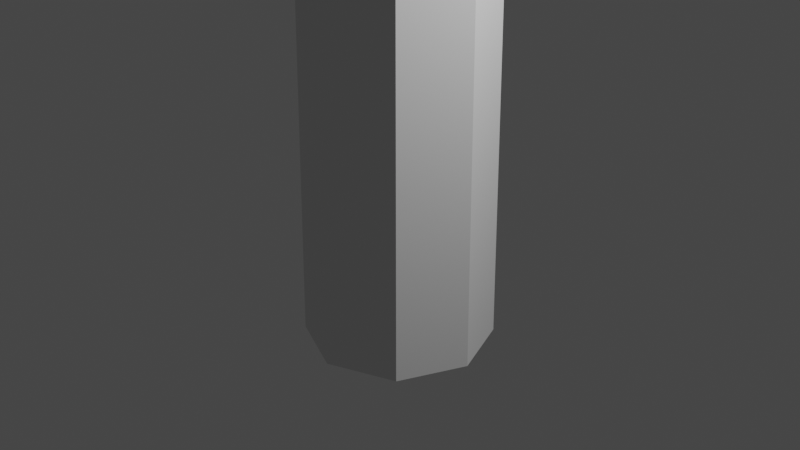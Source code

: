 # Source: Light.blend  (saved by Blender 2.83.19; exported with 4.5.12 LTS)
import bpy
from mathutils import Matrix  # noqa: F401  (used for matrix-valued properties, if any)

bpy.ops.wm.read_factory_settings(use_empty=True)
scene = bpy.context.scene
scene.name = 'Scene'

# ---- collections
col_collection = bpy.data.collections.new('Collection'); scene.collection.children.link(col_collection)

# ---- world
world_world = bpy.data.worlds.new('World'); scene.world = world_world
world_world.use_nodes = True; world_world.node_tree.nodes.clear()
_N = world_world.node_tree.nodes; _L = world_world.node_tree.links
n0 = _N.new('ShaderNodeOutputWorld'); n0.name = 'World Output'; n0.location = (300, 300)
n1 = _N.new('ShaderNodeBackground'); n1.name = 'Background'; n1.location = (10, 300)
n1.inputs[0].default_value = (0.05088, 0.05088, 0.05088, 1.0)
_L.new(n1.outputs[0], n0.inputs[0])
n0.is_active_output = True
world_world.color = (0.05088, 0.05088, 0.05088)
world_world.use_sun_shadow = False
world_world.sun_shadow_jitter_overblur = 0.0

# ---- cameras
cam_camera = bpy.data.cameras.new('Camera')
cam_camera.clip_end = 100.0
cam_camera.ortho_scale = 7.314

# ---- lights
light_light = bpy.data.lights.new('Light', 'POINT')
light_light.transmission_factor = 0.0
light_light.energy = 1000.0
light_light.shadow_soft_size = 0.1
light_light.shadow_maximum_resolution = 0.006
light_light.use_absolute_resolution = True

# ---- meshes
me_cylinder = bpy.data.meshes.new('Cylinder')
me_cylinder.from_pydata([(0.7071, -0.7071, -1.0), (-8.742e-08, -1.0, -1.0), (-0.7071, -0.7071, -1.0), (-0.1518, -9.468, 23.42), (-0.1518, -9.468, 23.77), (-0.1518, -0.2357, 23.08), (-0.1518, -0.2357, 23.77), (0.1518, -9.468, 23.42), (0.1518, -9.468, 23.77), (0.1518, -0.2357, 23.08), (0.1518, -0.2357, 23.77), (-0.1518, -1.322, 23.42), (-0.1518, -1.322, 23.77), (0.1518, -1.322, 23.42), (0.1518, -1.322, 23.77), (1.0, 0.0, -1.0), (0.7071, 0.7071, -1.0), (-8.742e-08, 1.0, -1.0), (-0.7071, 0.7071, -1.0), (-1.0, 0.0, -1.0), (-0.1518, 9.468, 23.42), (-0.1518, 9.468, 23.77), (-0.1518, 0.2357, 23.08), (-0.1518, 0.2357, 23.77), (0.1518, 9.468, 23.42), (0.1518, 9.468, 23.77), (0.1518, 0.2357, 23.08), (0.1518, 0.2357, 23.77), (-0.1518, 1.322, 23.42), (-0.1518, 1.322, 23.77), (0.1518, 1.322, 23.42), (0.1518, 1.322, 23.77), (0.3339, -0.3339, 24.99), (0.4652, -0.4652, 24.82), (-6.706e-08, -0.4721, 24.99), (-6.525e-08, -0.6579, 24.82), (-0.3339, -0.3339, 24.99), (-0.4652, -0.4652, 24.82), (0.4721, 0.0, 24.99), (0.6579, 0.0, 24.82), (0.3339, 0.3339, 24.99), (0.4652, 0.4652, 24.82), (-5.215e-08, 0.4721, 24.99), (-6.525e-08, 0.6579, 24.82), (-0.3339, 0.3339, 24.99), (-0.4652, 0.4652, 24.82), (-0.4721, 0.0, 24.99), (-0.6579, 0.0, 24.82)], [], [(19, 15, 0, 1, 2), (0, 33, 35, 1), (1, 35, 37, 2), (2, 37, 47, 19), (15, 16, 41, 39), (11, 12, 6, 5), (5, 6, 10, 9), (13, 14, 8, 7), (7, 8, 4, 3), (11, 13, 7, 3), (14, 12, 4, 8), (10, 6, 12, 14), (5, 9, 13, 11), (9, 10, 14, 13), (3, 4, 12, 11), (19, 18, 17, 16, 15), (16, 17, 43, 41), (17, 18, 45, 43), (18, 19, 47, 45), (28, 22, 23, 29), (22, 26, 27, 23), (30, 24, 25, 31), (24, 20, 21, 25), (28, 20, 24, 30), (31, 25, 21, 29), (27, 31, 29, 23), (22, 28, 30, 26), (26, 30, 31, 27), (20, 28, 29, 21), (15, 39, 33, 0), (33, 39, 38, 32), (35, 33, 32, 34), (37, 35, 34, 36), (47, 37, 36, 46), (40, 38, 39, 41), (42, 40, 41, 43), (44, 42, 43, 45), (46, 44, 45, 47), (38, 40, 42, 44, 46, 36, 34, 32)])
_uv = me_cylinder.uv_layers.new(name='UVMap')
_uv.uv.foreach_set('vector', [0.51, 0.25, 0.99, 0.25, 0.9197, 0.08029, 0.75, 0.01, 0.5803, 0.08029, 0.625, 0.5, 0.625, 0.9967, 0.5, 0.9967, 0.5, 0.5, 0.5, 0.5, 0.5, 0.9967, 0.375, 0.9967, 0.375, 0.5, 0.375, 0.5, 0.375, 0.9967, 0.25, 0.9967, 0.25, 0.5, 0.75, 0.5, 0.625, 0.5, 0.625, 0.9967, 0.75, 0.9967, 0.375, 0.2206, 0.625, 0.2206, 0.625, 0.25, 0.375, 0.25, 0.375, 0.25, 0.625, 0.25, 0.625, 0.5, 0.375, 0.5, 0.375, 0.5294, 0.625, 0.5294, 0.625, 0.75, 0.375, 0.75, 0.375, 0.75, 0.625, 0.75, 0.625, 1.0, 0.375, 1.0, 0.125, 0.5294, 0.375, 0.5294, 0.375, 0.75, 0.125, 0.75, 0.625, 0.5294, 0.875, 0.5294, 0.875, 0.75, 0.625, 0.75, 0.625, 0.5, 0.875, 0.5, 0.875, 0.5294, 0.625, 0.5294, 0.125, 0.5, 0.375, 0.5, 0.375, 0.5294, 0.125, 0.5294, 0.375, 0.5, 0.625, 0.5, 0.625, 0.5294, 0.375, 0.5294, 0.375, 0.0, 0.625, 0.0, 0.625, 0.2206, 0.375, 0.2206, 0.51, 0.25, 0.5803, 0.08029, 0.75, 0.01, 0.9197, 0.08029, 0.99, 0.25, 0.625, 0.5, 0.5, 0.5, 0.5, 0.9967, 0.625, 0.9967, 0.5, 0.5, 0.375, 0.5, 0.375, 0.9967, 0.5, 0.9967, 0.375, 0.5, 0.25, 0.5, 0.25, 0.9967, 0.375, 0.9967, 0.375, 0.2206, 0.375, 0.25, 0.625, 0.25, 0.625, 0.2206, 0.375, 0.25, 0.375, 0.5, 0.625, 0.5, 0.625, 0.25, 0.375, 0.5294, 0.375, 0.75, 0.625, 0.75, 0.625, 0.5294, 0.375, 0.75, 0.375, 1.0, 0.625, 1.0, 0.625, 0.75, 0.125, 0.5294, 0.125, 0.75, 0.375, 0.75, 0.375, 0.5294, 0.625, 0.5294, 0.625, 0.75, 0.875, 0.75, 0.875, 0.5294, 0.625, 0.5, 0.625, 0.5294, 0.875, 0.5294, 0.875, 0.5, 0.125, 0.5, 0.125, 0.5294, 0.375, 0.5294, 0.375, 0.5, 0.375, 0.5, 0.375, 0.5294, 0.625, 0.5294, 0.625, 0.5, 0.375, 0.0, 0.375, 0.2206, 0.625, 0.2206, 0.625, 0.0, 0.75, 0.5, 0.75, 0.9967, 0.625, 0.9967, 0.625, 0.5, 0.625, 0.9967, 0.75, 0.9967, 0.7325, 1.0, 0.6425, 1.0, 0.5, 0.9967, 0.625, 0.9967, 0.6075, 1.0, 0.5175, 1.0, 0.375, 0.9967, 0.5, 0.9967, 0.4825, 1.0, 0.3925, 1.0, 0.25, 0.9967, 0.375, 0.9967, 0.3575, 1.0, 0.2675, 1.0, 0.3722, 0.09723, 0.4228, 0.1752, 0.49, 0.25, 0.4197, 0.08029, 0.25, 0.05097, 0.3722, 0.09723, 0.4197, 0.08029, 0.25, 0.01, 0.1278, 0.09723, 0.25, 0.05097, 0.25, 0.01, 0.08029, 0.08029, 0.07719, 0.1752, 0.1278, 0.09723, 0.08029, 0.08029, 0.01, 0.25, 0.4228, 0.1752, 0.3722, 0.09723, 0.25, 0.05097, 0.1278, 0.09723, 0.07719, 0.1752, 0.1278, 0.09723, 0.25, 0.05097, 0.3722, 0.09723])
me_cylinder.use_remesh_fix_poles = True
me_cylinder.use_remesh_preserve_attributes = False
me_cylinder.use_mirror_vertex_groups = False
me_cylinder.update()
me_cube_001 = bpy.data.meshes.new('Cube.001')
me_cube_001.from_pydata([(-0.7885, -0.7885, -1.0), (-0.7885, 0.7885, -1.0), (0.7885, -0.7885, -1.0), (0.7885, 0.7885, -1.0), (-1.0, 1.0, 0.3493), (-0.3493, 1.0, 1.0), (-0.8094, 1.0, 0.8094), (0.3493, 1.0, 1.0), (1.0, 1.0, 0.3493), (0.8094, 1.0, 0.8094), (-0.2617, -1.0, 0.5599), (-0.3493, -0.5599, 1.0), (-0.3236, -0.8711, 0.8711), (-1.0, -1.0, -0.8006), (-1.0, -0.5599, 0.3493), (-1.0, -0.8711, 0.01248), (-0.4726, -1.0, 0.4726), (-0.8094, -0.5599, 0.8094), (-0.7108, -0.8711, 0.7108), (1.0, -0.5599, 0.3493), (1.0, -1.0, -0.8006), (1.0, -0.8711, 0.01248), (0.2617, -1.0, 0.5599), (0.3493, -0.5599, 1.0), (0.3236, -0.8711, 0.8711), (0.4726, -1.0, 0.4726), (0.8094, -0.5599, 0.8094), (0.7108, -0.8711, 0.7108), (-1.0, 1.0, -1.0), (-1.0, -1.0, -1.0), (1.0, 1.0, -1.0), (1.0, -1.0, -1.0), (-0.6967, 0.6967, -0.7347), (-0.6967, -0.6967, -0.7347), (0.6967, 0.6967, -0.7347), (0.6967, -0.6967, -0.7347), (-0.7885, 0.7885, -0.7347), (-0.7885, -0.7885, -0.7347), (0.7885, 0.7885, -0.7347), (0.7885, -0.7885, -0.7347), (-0.7885, 11.16, -1.0), (-0.7885, 9.587, -1.0), (0.7885, 11.16, -1.0), (0.7885, 9.587, -1.0), (-1.0, 9.375, 0.3493), (-0.3493, 9.375, 1.0), (-0.8094, 9.375, 0.8094), (0.3493, 9.375, 1.0), (1.0, 9.375, 0.3493), (0.8094, 9.375, 0.8094), (-0.2617, 11.38, 0.5599), (-0.3493, 10.94, 1.0), (-0.3236, 11.25, 0.8711), (-1.0, 11.38, -0.8006), (-1.0, 10.94, 0.3493), (-1.0, 11.25, 0.01248), (-0.4726, 11.38, 0.4726), (-0.8094, 10.94, 0.8094), (-0.7108, 11.25, 0.7108), (1.0, 10.94, 0.3493), (1.0, 11.38, -0.8006), (1.0, 11.25, 0.01248), (0.2617, 11.38, 0.5599), (0.3493, 10.94, 1.0), (0.3236, 11.25, 0.8711), (0.4726, 11.38, 0.4726), (0.8094, 10.94, 0.8094), (0.7108, 11.25, 0.7108), (-1.0, 9.375, -1.0), (-1.0, 11.38, -1.0), (1.0, 9.375, -1.0), (1.0, 11.38, -1.0), (-0.6967, 9.679, -0.7347), (-0.6967, 11.07, -0.7347), (0.6967, 9.679, -0.7347), (0.6967, 11.07, -0.7347), (-0.7885, 9.587, -0.7347), (-0.7885, 11.16, -0.7347), (0.7885, 9.587, -0.7347), (0.7885, 11.16, -0.7347)], [], [(17, 6, 4, 14), (7, 23, 26, 9), (9, 26, 19, 8), (3, 2, 39, 38), (28, 4, 6, 5, 7, 9, 8, 30), (7, 5, 11, 23), (29, 13, 15, 14, 4, 28), (30, 8, 19, 21, 20, 31), (11, 5, 6, 17), (16, 10, 12, 18), (18, 12, 11, 17), (13, 16, 18, 15), (15, 18, 17, 14), (22, 25, 27, 24), (24, 27, 26, 23), (25, 20, 21, 27), (27, 21, 19, 26), (23, 11, 12, 24), (24, 12, 10, 22), (31, 20, 25, 22, 10, 16, 13, 29), (1, 0, 29, 28), (3, 1, 28, 30), (2, 3, 30, 31), (0, 2, 31, 29), (0, 1, 36, 37), (2, 0, 37, 39), (1, 3, 38, 36), (32, 33, 37, 36), (34, 32, 36, 38), (35, 34, 38, 39), (33, 35, 39, 37), (57, 54, 44, 46), (47, 49, 66, 63), (49, 48, 59, 66), (43, 78, 79, 42), (68, 70, 48, 49, 47, 45, 46, 44), (47, 63, 51, 45), (69, 68, 44, 54, 55, 53), (70, 71, 60, 61, 59, 48), (51, 57, 46, 45), (56, 58, 52, 50), (58, 57, 51, 52), (53, 55, 58, 56), (55, 54, 57, 58), (62, 64, 67, 65), (64, 63, 66, 67), (65, 67, 61, 60), (67, 66, 59, 61), (63, 64, 52, 51), (64, 62, 50, 52), (71, 69, 53, 56, 50, 62, 65, 60), (41, 68, 69, 40), (43, 70, 68, 41), (42, 71, 70, 43), (40, 69, 71, 42), (40, 77, 76, 41), (42, 79, 77, 40), (41, 76, 78, 43), (72, 76, 77, 73), (74, 78, 76, 72), (75, 79, 78, 74), (73, 77, 79, 75)])
_uv = me_cube_001.uv_layers.new(name='UVMap')
_uv.uv.foreach_set('vector', [0.625, 0.05501, 0.625, 0.25, 0.5437, 0.25, 0.5437, 0.05501, 0.7063, 0.5, 0.7063, 0.695, 0.6171, 0.6994, 0.6171, 0.4921, 0.6171, 0.4921, 0.6171, 0.6994, 0.5437, 0.695, 0.5437, 0.5, 0.3486, 0.5264, 0.3486, 0.7236, 0.3486, 0.7236, 0.3486, 0.5264, 0.375, 0.25, 0.5437, 0.25, 0.6012, 0.2738, 0.625, 0.3313, 0.625, 0.4187, 0.6171, 0.4921, 0.5437, 0.5, 0.375, 0.5, 0.7063, 0.5, 0.7937, 0.5, 0.7937, 0.695, 0.7063, 0.695, 0.375, 0.0, 0.3999, 0.0, 0.5016, 0.01611, 0.5437, 0.05501, 0.5437, 0.25, 0.375, 0.25, 0.375, 0.5, 0.5437, 0.5, 0.5437, 0.695, 0.5296, 0.7446, 0.3999, 0.75, 0.375, 0.75, 0.7937, 0.695, 0.7937, 0.5, 0.875, 0.5, 0.875, 0.695, 0.5595, 0.9336, 0.5707, 0.907, 0.6238, 0.9216, 0.6037, 0.97, 0.8663, 0.75, 0.7978, 0.75, 0.7937, 0.695, 0.875, 0.695, 0.3999, 1.0, 0.5595, 0.9336, 0.595, 0.9787, 0.5437, 1.0, 0.5437, 0.0, 0.6163, 0.0, 0.625, 0.05501, 0.5437, 0.05501, 0.5728, 0.8394, 0.5634, 0.8116, 0.6179, 0.7658, 0.6246, 0.8276, 0.7017, 0.7504, 0.6266, 0.7571, 0.6171, 0.6994, 0.7063, 0.695, 0.5634, 0.8116, 0.3999, 0.75, 0.5296, 0.7446, 0.6092, 0.7571, 0.6092, 0.7571, 0.5296, 0.7446, 0.5437, 0.695, 0.6171, 0.6994, 0.7063, 0.695, 0.7937, 0.695, 0.7905, 0.75, 0.7095, 0.75, 0.625, 0.8345, 0.625, 0.9155, 0.5707, 0.907, 0.5728, 0.8394, 0.375, 0.75, 0.3999, 0.75, 0.5634, 0.8116, 0.5728, 0.8394, 0.5707, 0.907, 0.5595, 0.9336, 0.3999, 1.0, 0.375, 1.0, 0.1514, 0.5264, 0.1514, 0.7236, 0.125, 0.75, 0.125, 0.5, 0.3486, 0.5264, 0.1514, 0.5264, 0.125, 0.5, 0.375, 0.5, 0.3486, 0.7236, 0.3486, 0.5264, 0.375, 0.5, 0.375, 0.75, 0.1514, 0.7236, 0.3486, 0.7236, 0.375, 0.75, 0.125, 0.75, 0.1514, 0.7236, 0.1514, 0.5264, 0.1514, 0.5264, 0.1514, 0.7236, 0.3486, 0.7236, 0.1514, 0.7236, 0.1514, 0.7236, 0.3486, 0.7236, 0.1514, 0.5264, 0.3486, 0.5264, 0.3486, 0.5264, 0.1514, 0.5264, 0.1629, 0.5379, 0.1629, 0.7121, 0.1514, 0.7236, 0.1514, 0.5264, 0.3371, 0.5379, 0.1629, 0.5379, 0.1514, 0.5264, 0.3486, 0.5264, 0.3371, 0.7121, 0.3371, 0.5379, 0.3486, 0.5264, 0.3486, 0.7236, 0.1629, 0.7121, 0.3371, 0.7121, 0.3486, 0.7236, 0.1514, 0.7236, 0.625, 0.05501, 0.5437, 0.05501, 0.5437, 0.25, 0.625, 0.25, 0.7063, 0.5, 0.6171, 0.4921, 0.6171, 0.6994, 0.7063, 0.695, 0.6171, 0.4921, 0.5437, 0.5, 0.5437, 0.695, 0.6171, 0.6994, 0.3486, 0.5264, 0.3486, 0.5264, 0.3486, 0.7236, 0.3486, 0.7236, 0.375, 0.25, 0.375, 0.5, 0.5437, 0.5, 0.6171, 0.4921, 0.625, 0.4187, 0.625, 0.3313, 0.6012, 0.2738, 0.5437, 0.25, 0.7063, 0.5, 0.7063, 0.695, 0.7937, 0.695, 0.7937, 0.5, 0.375, 0.0, 0.375, 0.25, 0.5437, 0.25, 0.5437, 0.05501, 0.5016, 0.01611, 0.3999, 0.0, 0.375, 0.5, 0.375, 0.75, 0.3999, 0.75, 0.5296, 0.7446, 0.5437, 0.695, 0.5437, 0.5, 0.7937, 0.695, 0.875, 0.695, 0.875, 0.5, 0.7937, 0.5, 0.5595, 0.9336, 0.6037, 0.97, 0.6238, 0.9216, 0.5707, 0.907, 0.8663, 0.75, 0.875, 0.695, 0.7937, 0.695, 0.7978, 0.75, 0.3999, 1.0, 0.5437, 1.0, 0.595, 0.9787, 0.5595, 0.9336, 0.5437, 0.0, 0.5437, 0.05501, 0.625, 0.05501, 0.6163, 0.0, 0.5728, 0.8394, 0.6246, 0.8276, 0.6179, 0.7658, 0.5634, 0.8116, 0.7017, 0.7504, 0.7063, 0.695, 0.6171, 0.6994, 0.6266, 0.7571, 0.5634, 0.8116, 0.6092, 0.7571, 0.5296, 0.7446, 0.3999, 0.75, 0.6092, 0.7571, 0.6171, 0.6994, 0.5437, 0.695, 0.5296, 0.7446, 0.7063, 0.695, 0.7095, 0.75, 0.7905, 0.75, 0.7937, 0.695, 0.625, 0.8345, 0.5728, 0.8394, 0.5707, 0.907, 0.625, 0.9155, 0.375, 0.75, 0.375, 1.0, 0.3999, 1.0, 0.5595, 0.9336, 0.5707, 0.907, 0.5728, 0.8394, 0.5634, 0.8116, 0.3999, 0.75, 0.1514, 0.5264, 0.125, 0.5, 0.125, 0.75, 0.1514, 0.7236, 0.3486, 0.5264, 0.375, 0.5, 0.125, 0.5, 0.1514, 0.5264, 0.3486, 0.7236, 0.375, 0.75, 0.375, 0.5, 0.3486, 0.5264, 0.1514, 0.7236, 0.125, 0.75, 0.375, 0.75, 0.3486, 0.7236, 0.1514, 0.7236, 0.1514, 0.7236, 0.1514, 0.5264, 0.1514, 0.5264, 0.3486, 0.7236, 0.3486, 0.7236, 0.1514, 0.7236, 0.1514, 0.7236, 0.1514, 0.5264, 0.1514, 0.5264, 0.3486, 0.5264, 0.3486, 0.5264, 0.1629, 0.5379, 0.1514, 0.5264, 0.1514, 0.7236, 0.1629, 0.7121, 0.3371, 0.5379, 0.3486, 0.5264, 0.1514, 0.5264, 0.1629, 0.5379, 0.3371, 0.7121, 0.3486, 0.7236, 0.3486, 0.5264, 0.3371, 0.5379, 0.1629, 0.7121, 0.1514, 0.7236, 0.3486, 0.7236, 0.3371, 0.7121])
me_cube_001.use_remesh_fix_poles = True
me_cube_001.use_remesh_preserve_attributes = False
me_cube_001.use_mirror_vertex_groups = False
me_cube_001.update()
me_cube_002 = bpy.data.meshes.new('Cube.002')
me_cube_002.from_pydata([(-0.6967, 0.6967, -0.7347), (-0.6967, -0.6967, -0.7347), (0.6967, 0.6967, -0.7347), (0.6967, -0.6967, -0.7347), (-0.6967, 0.6967, -1.286), (-0.6967, -0.6967, -1.286), (0.6967, 0.6967, -1.286), (0.6967, -0.6967, -1.286), (-0.6967, 9.679, -0.7347), (-0.6967, 11.07, -0.7347), (0.6967, 9.679, -0.7347), (0.6967, 11.07, -0.7347), (-0.6967, 9.679, -1.286), (-0.6967, 11.07, -1.286), (0.6967, 9.679, -1.286), (0.6967, 11.07, -1.286)], [], [(3, 1, 5, 7), (4, 6, 7, 5), (0, 2, 6, 4), (2, 3, 7, 6), (1, 0, 4, 5), (0, 1, 3, 2), (11, 15, 13, 9), (12, 13, 15, 14), (8, 12, 14, 10), (10, 14, 15, 11), (9, 13, 12, 8), (8, 10, 11, 9)])
_uv = me_cube_002.uv_layers.new(name='UVMap')
_uv.uv.foreach_set('vector', [0.3371, 0.7121, 0.1629, 0.7121, 0.1629, 0.7121, 0.3371, 0.7121, 0.1629, 0.5379, 0.3371, 0.5379, 0.3371, 0.7121, 0.1629, 0.7121, 0.1629, 0.5379, 0.3371, 0.5379, 0.3371, 0.5379, 0.1629, 0.5379, 0.3371, 0.5379, 0.3371, 0.7121, 0.3371, 0.7121, 0.3371, 0.5379, 0.1629, 0.7121, 0.1629, 0.5379, 0.1629, 0.5379, 0.1629, 0.7121, 0.1629, 0.5379, 0.1629, 0.7121, 0.3371, 0.7121, 0.3371, 0.5379, 0.3371, 0.7121, 0.3371, 0.7121, 0.1629, 0.7121, 0.1629, 0.7121, 0.1629, 0.5379, 0.1629, 0.7121, 0.3371, 0.7121, 0.3371, 0.5379, 0.1629, 0.5379, 0.1629, 0.5379, 0.3371, 0.5379, 0.3371, 0.5379, 0.3371, 0.5379, 0.3371, 0.5379, 0.3371, 0.7121, 0.3371, 0.7121, 0.1629, 0.7121, 0.1629, 0.7121, 0.1629, 0.5379, 0.1629, 0.5379, 0.1629, 0.5379, 0.3371, 0.5379, 0.3371, 0.7121, 0.1629, 0.7121])
me_cube_002.use_remesh_fix_poles = True
me_cube_002.use_remesh_preserve_attributes = False
me_cube_002.use_mirror_vertex_groups = False
me_cube_002.update()
me_cylinder_002 = bpy.data.meshes.new('Cylinder.002')
me_cylinder_002.from_pydata([(-0.8884, 0.7034, 2.791), (-0.4665, 0.5903, 2.791), (-0.1577, 0.2815, 2.791), (-0.04468, -0.1403, 2.791), (-0.1577, -0.5622, 2.791), (-0.4665, -0.871, 2.791), (-0.8884, -0.984, 2.791), (-1.31, -0.871, 2.791), (-1.619, -0.5622, 2.791), (-1.732, -0.1403, 2.791), (-1.619, 0.2815, 2.791), (-1.31, 0.5903, 2.791), (-0.8327, -0.5247, 0.7744), (-1.276, -0.3669, 0.5511), (1.196, -0.2043, -0.6422), (0.7523, -0.04651, -0.8655), (-0.7524, 0.04652, 0.8655), (-1.196, 0.2044, 0.6422), (1.276, 0.3669, -0.5511), (0.8327, 0.5247, -0.7744), (-0.8884, 0.8597, 2.131), (-0.3884, 0.7257, 2.131), (-0.02234, 0.3597, 2.131), (0.1116, -0.1403, 2.131), (-0.02234, -0.6403, 2.131), (-0.3884, -1.006, 2.131), (-0.8884, -1.14, 2.131), (-1.388, -1.006, 2.131), (-1.754, -0.6403, 2.131), (-1.888, -0.1403, 2.131), (-1.754, 0.3597, 2.131), (-1.388, 0.7257, 2.131), (-0.1316, 1.17, 2.791), (-0.8884, 1.373, 2.791), (0.4225, 0.6165, 2.791), (0.6253, -0.1403, 2.791), (0.4225, -0.8971, 2.791), (-0.1316, -1.451, 2.791), (-0.8884, -1.654, 2.791), (-1.645, -1.451, 2.791), (-2.199, -0.8971, 2.791), (-2.402, -0.1403, 2.791), (-2.199, 0.6165, 2.791), (-1.645, 1.17, 2.791), (-0.4665, 0.5903, 0.8313), (-0.8884, 0.7034, 0.8313), (-0.1577, 0.2815, 0.8313), (-0.04468, -0.1403, 0.8313), (-0.1577, -0.5622, 0.8313), (-0.4665, -0.871, 0.8313), (-0.8884, -0.984, 0.8313), (-1.31, -0.871, 0.8313), (-1.619, -0.5622, 0.8313), (-1.732, -0.1403, 0.8313), (-1.619, 0.2815, 0.8313), (-1.31, 0.5903, 0.8313), (-0.8884, 0.6755, -0.3795), (-0.8884, 0.8597, -0.2017), (-0.4804, 0.5662, -0.3795), (-0.3884, 0.7257, -0.2017), (-0.1818, 0.2676, -0.3795), (-0.02234, 0.3597, -0.2017), (-0.0725, -0.1403, -0.3795), (0.1116, -0.1403, -0.2017), (-0.1818, -0.5483, -0.3795), (-0.02234, -0.6403, -0.2017), (-0.4804, -0.8469, -0.3795), (-0.3884, -1.006, -0.2017), (-0.8884, -0.9562, -0.3795), (-0.8884, -1.14, -0.2017), (-1.296, -0.8469, -0.3795), (-1.388, -1.006, -0.2017), (-1.595, -0.5483, -0.3795), (-1.754, -0.6403, -0.2017), (-1.704, -0.1403, -0.3795), (-1.888, -0.1403, -0.2017), (-1.595, 0.2676, -0.3795), (-1.754, 0.3597, -0.2017), (-1.296, 0.5662, -0.3795), (-1.388, 0.7257, -0.2017)], [], [(20, 33, 32, 21), (21, 32, 34, 22), (22, 34, 35, 23), (23, 35, 36, 24), (24, 36, 37, 25), (25, 37, 38, 26), (26, 38, 39, 27), (27, 39, 40, 28), (28, 40, 41, 29), (29, 41, 42, 30), (4, 3, 47, 48), (30, 42, 43, 31), (31, 43, 33, 20), (79, 31, 20, 57), (12, 13, 15, 14), (14, 15, 19, 18), (18, 19, 17, 16), (16, 17, 13, 12), (14, 18, 16, 12), (19, 15, 13, 17), (59, 21, 22, 61), (77, 30, 31, 79), (75, 29, 30, 77), (73, 28, 29, 75), (71, 27, 28, 73), (69, 26, 27, 71), (67, 25, 26, 69), (65, 24, 25, 67), (63, 23, 24, 65), (61, 22, 23, 63), (56, 58, 60, 62, 64, 66, 68, 70, 72, 74, 76, 78), (0, 1, 32, 33), (1, 2, 34, 32), (2, 3, 35, 34), (3, 4, 36, 35), (4, 5, 37, 36), (5, 6, 38, 37), (6, 7, 39, 38), (7, 8, 40, 39), (8, 9, 41, 40), (9, 10, 42, 41), (10, 11, 43, 42), (11, 0, 33, 43), (44, 45, 55, 54, 53, 52, 51, 50, 49, 48, 47, 46), (11, 10, 54, 55), (1, 0, 45, 44), (8, 7, 51, 52), (5, 4, 48, 49), (0, 11, 55, 45), (2, 1, 44, 46), (9, 8, 52, 53), (6, 5, 49, 50), (3, 2, 46, 47), (10, 9, 53, 54), (7, 6, 50, 51), (57, 59, 58, 56), (59, 61, 60, 58), (61, 63, 62, 60), (63, 65, 64, 62), (65, 67, 66, 64), (67, 69, 68, 66), (69, 71, 70, 68), (71, 73, 72, 70), (73, 75, 74, 72), (75, 77, 76, 74), (77, 79, 78, 76), (79, 57, 56, 78), (57, 20, 21, 59)])
_uv = me_cylinder_002.uv_layers.new(name='UVMap')
_uv.uv.foreach_set('vector', [1.0, 0.8958, 1.0, 1.0, 0.9167, 1.0, 0.9167, 0.8958, 0.9167, 0.8958, 0.9167, 1.0, 0.8333, 1.0, 0.8333, 0.8958, 0.8333, 0.8958, 0.8333, 1.0, 0.75, 1.0, 0.75, 0.8958, 0.75, 0.8958, 0.75, 1.0, 0.6667, 1.0, 0.6667, 0.8958, 0.6667, 0.8958, 0.6667, 1.0, 0.5833, 1.0, 0.5833, 0.8958, 0.5833, 0.8958, 0.5833, 1.0, 0.5, 1.0, 0.5, 0.8958, 0.5, 0.8958, 0.5, 1.0, 0.4167, 1.0, 0.4167, 0.8958, 0.4167, 0.8958, 0.4167, 1.0, 0.3333, 1.0, 0.3333, 0.8958, 0.3333, 0.8958, 0.3333, 1.0, 0.25, 1.0, 0.25, 0.8958, 0.25, 0.8958, 0.25, 1.0, 0.1667, 1.0, 0.1667, 0.8958, 0.3659, 0.1831, 0.3838, 0.25, 0.3838, 0.25, 0.3659, 0.1831, 0.1667, 0.8958, 0.1667, 1.0, 0.08333, 1.0, 0.08333, 0.8958, 0.08333, 0.8958, 0.08333, 1.0, 7.451e-08, 1.0, 7.451e-08, 0.8958, 0.08333, 0.528, 0.08333, 0.8958, 7.451e-08, 0.8958, 7.451e-08, 0.528, 0.375, 0.0, 0.625, 0.0, 0.625, 0.25, 0.375, 0.25, 0.375, 0.25, 0.625, 0.25, 0.625, 0.5, 0.375, 0.5, 0.375, 0.5, 0.625, 0.5, 0.625, 0.75, 0.375, 0.75, 0.375, 0.75, 0.625, 0.75, 0.625, 1.0, 0.375, 1.0, 0.125, 0.5, 0.375, 0.5, 0.375, 0.75, 0.125, 0.75, 0.625, 0.5, 0.875, 0.5, 0.875, 0.75, 0.625, 0.75, 0.9167, 0.528, 0.9167, 0.8958, 0.8333, 0.8958, 0.8333, 0.528, 0.1667, 0.528, 0.1667, 0.8958, 0.08333, 0.8958, 0.08333, 0.528, 0.25, 0.528, 0.25, 0.8958, 0.1667, 0.8958, 0.1667, 0.528, 0.3333, 0.528, 0.3333, 0.8958, 0.25, 0.8958, 0.25, 0.528, 0.4167, 0.528, 0.4167, 0.8958, 0.3333, 0.8958, 0.3333, 0.528, 0.5, 0.528, 0.5, 0.8958, 0.4167, 0.8958, 0.4167, 0.528, 0.5833, 0.528, 0.5833, 0.8958, 0.5, 0.8958, 0.5, 0.528, 0.6667, 0.528, 0.6667, 0.8958, 0.5833, 0.8958, 0.5833, 0.528, 0.75, 0.528, 0.75, 0.8958, 0.6667, 0.8958, 0.6667, 0.528, 0.8333, 0.528, 0.8333, 0.8958, 0.75, 0.8958, 0.75, 0.528, 0.75, 0.4458, 0.8479, 0.4196, 0.9196, 0.3479, 0.9458, 0.25, 0.9196, 0.1521, 0.8479, 0.08043, 0.75, 0.05419, 0.6521, 0.08043, 0.5804, 0.1521, 0.5542, 0.25, 0.5804, 0.3479, 0.6521, 0.4196, 0.25, 0.3838, 0.3169, 0.3659, 0.37, 0.4578, 0.25, 0.49, 0.3169, 0.3659, 0.3659, 0.3169, 0.4578, 0.37, 0.37, 0.4578, 0.3659, 0.3169, 0.3838, 0.25, 0.49, 0.25, 0.4578, 0.37, 0.3838, 0.25, 0.3659, 0.1831, 0.4578, 0.13, 0.49, 0.25, 0.3659, 0.1831, 0.3169, 0.1341, 0.37, 0.04215, 0.4578, 0.13, 0.3169, 0.1341, 0.25, 0.1162, 0.25, 0.01, 0.37, 0.04215, 0.25, 0.1162, 0.1831, 0.1341, 0.13, 0.04215, 0.25, 0.01, 0.1831, 0.1341, 0.1341, 0.1831, 0.04215, 0.13, 0.13, 0.04215, 0.1341, 0.1831, 0.1162, 0.25, 0.01, 0.25, 0.04215, 0.13, 0.1162, 0.25, 0.1341, 0.3169, 0.04215, 0.37, 0.01, 0.25, 0.1341, 0.3169, 0.1831, 0.3659, 0.13, 0.4578, 0.04215, 0.37, 0.1831, 0.3659, 0.25, 0.3838, 0.25, 0.49, 0.13, 0.4578, 0.3169, 0.3659, 0.25, 0.3838, 0.1831, 0.3659, 0.1341, 0.3169, 0.1162, 0.25, 0.1341, 0.1831, 0.1831, 0.1341, 0.25, 0.1162, 0.3169, 0.1341, 0.3659, 0.1831, 0.3838, 0.25, 0.3659, 0.3169, 0.1831, 0.3659, 0.1341, 0.3169, 0.1341, 0.3169, 0.1831, 0.3659, 0.3169, 0.3659, 0.25, 0.3838, 0.25, 0.3838, 0.3169, 0.3659, 0.1341, 0.1831, 0.1831, 0.1341, 0.1831, 0.1341, 0.1341, 0.1831, 0.3169, 0.1341, 0.3659, 0.1831, 0.3659, 0.1831, 0.3169, 0.1341, 0.25, 0.3838, 0.1831, 0.3659, 0.1831, 0.3659, 0.25, 0.3838, 0.3659, 0.3169, 0.3169, 0.3659, 0.3169, 0.3659, 0.3659, 0.3169, 0.1162, 0.25, 0.1341, 0.1831, 0.1341, 0.1831, 0.1162, 0.25, 0.25, 0.1162, 0.3169, 0.1341, 0.3169, 0.1341, 0.25, 0.1162, 0.3838, 0.25, 0.3659, 0.3169, 0.3659, 0.3169, 0.3838, 0.25, 0.1341, 0.3169, 0.1162, 0.25, 0.1162, 0.25, 0.1341, 0.3169, 0.1831, 0.1341, 0.25, 0.1162, 0.25, 0.1162, 0.1831, 0.1341, 1.0, 0.528, 0.9167, 0.528, 0.9243, 0.5, 0.9923, 0.5, 0.9167, 0.528, 0.8333, 0.528, 0.841, 0.5, 0.909, 0.5, 0.8333, 0.528, 0.75, 0.528, 0.7577, 0.5, 0.8257, 0.5, 0.75, 0.528, 0.6667, 0.528, 0.6743, 0.5, 0.7423, 0.5, 0.6667, 0.528, 0.5833, 0.528, 0.591, 0.5, 0.659, 0.5, 0.5833, 0.528, 0.5, 0.528, 0.5077, 0.5, 0.5757, 0.5, 0.5, 0.528, 0.4167, 0.528, 0.4243, 0.5, 0.4923, 0.5, 0.4167, 0.528, 0.3333, 0.528, 0.341, 0.5, 0.409, 0.5, 0.3333, 0.528, 0.25, 0.528, 0.2577, 0.5, 0.3257, 0.5, 0.25, 0.528, 0.1667, 0.528, 0.1743, 0.5, 0.2423, 0.5, 0.1667, 0.528, 0.08333, 0.528, 0.09101, 0.5, 0.159, 0.5, 0.08333, 0.528, 7.451e-08, 0.528, 0.007673, 0.5, 0.07566, 0.5, 1.0, 0.528, 1.0, 0.8958, 0.9167, 0.8958, 0.9167, 0.528])
me_cylinder_002.use_remesh_fix_poles = True
me_cylinder_002.use_remesh_preserve_attributes = False
me_cylinder_002.use_mirror_vertex_groups = False
me_cylinder_002.update()
me_cylinder_003 = bpy.data.meshes.new('Cylinder.003')
me_cylinder_003.from_pydata([(-0.8884, 0.7034, 2.791), (-0.4665, 0.5903, 2.791), (-0.1577, 0.2815, 2.791), (-0.04468, -0.1403, 2.791), (-0.1577, -0.5622, 2.791), (-0.4665, -0.871, 2.791), (-0.8884, -0.984, 2.791), (-1.31, -0.871, 2.791), (-1.619, -0.5622, 2.791), (-1.732, -0.1403, 2.791), (-1.619, 0.2815, 2.791), (-1.31, 0.5903, 2.791), (-0.8327, -0.5247, 0.7744), (-1.276, -0.3669, 0.5511), (1.196, -0.2043, -0.6422), (0.7523, -0.04651, -0.8655), (-0.7524, 0.04652, 0.8655), (-1.196, 0.2044, 0.6422), (1.276, 0.3669, -0.5511), (0.8327, 0.5247, -0.7744), (-0.8884, 0.8597, 2.131), (-0.3884, 0.7257, 2.131), (-0.02234, 0.3597, 2.131), (0.1116, -0.1403, 2.131), (-0.02234, -0.6403, 2.131), (-0.3884, -1.006, 2.131), (-0.8884, -1.14, 2.131), (-1.388, -1.006, 2.131), (-1.754, -0.6403, 2.131), (-1.888, -0.1403, 2.131), (-1.754, 0.3597, 2.131), (-1.388, 0.7257, 2.131), (-0.1316, 1.17, 2.791), (-0.8884, 1.373, 2.791), (0.4225, 0.6165, 2.791), (0.6253, -0.1403, 2.791), (0.4225, -0.8971, 2.791), (-0.1316, -1.451, 2.791), (-0.8884, -1.654, 2.791), (-1.645, -1.451, 2.791), (-2.199, -0.8971, 2.791), (-2.402, -0.1403, 2.791), (-2.199, 0.6165, 2.791), (-1.645, 1.17, 2.791), (-0.4665, 0.5903, 0.8313), (-0.8884, 0.7034, 0.8313), (-0.1577, 0.2815, 0.8313), (-0.04468, -0.1403, 0.8313), (-0.1577, -0.5622, 0.8313), (-0.4665, -0.871, 0.8313), (-0.8884, -0.984, 0.8313), (-1.31, -0.871, 0.8313), (-1.619, -0.5622, 0.8313), (-1.732, -0.1403, 0.8313), (-1.619, 0.2815, 0.8313), (-1.31, 0.5903, 0.8313), (-0.8884, 0.6755, -0.3795), (-0.8884, 0.8597, -0.2017), (-0.4804, 0.5662, -0.3795), (-0.3884, 0.7257, -0.2017), (-0.1818, 0.2676, -0.3795), (-0.02234, 0.3597, -0.2017), (-0.0725, -0.1403, -0.3795), (0.1116, -0.1403, -0.2017), (-0.1818, -0.5483, -0.3795), (-0.02234, -0.6403, -0.2017), (-0.4804, -0.8469, -0.3795), (-0.3884, -1.006, -0.2017), (-0.8884, -0.9562, -0.3795), (-0.8884, -1.14, -0.2017), (-1.296, -0.8469, -0.3795), (-1.388, -1.006, -0.2017), (-1.595, -0.5483, -0.3795), (-1.754, -0.6403, -0.2017), (-1.704, -0.1403, -0.3795), (-1.888, -0.1403, -0.2017), (-1.595, 0.2676, -0.3795), (-1.754, 0.3597, -0.2017), (-1.296, 0.5662, -0.3795), (-1.388, 0.7257, -0.2017)], [], [(20, 33, 32, 21), (21, 32, 34, 22), (22, 34, 35, 23), (23, 35, 36, 24), (24, 36, 37, 25), (25, 37, 38, 26), (26, 38, 39, 27), (27, 39, 40, 28), (28, 40, 41, 29), (29, 41, 42, 30), (4, 3, 47, 48), (30, 42, 43, 31), (31, 43, 33, 20), (79, 31, 20, 57), (12, 13, 15, 14), (14, 15, 19, 18), (18, 19, 17, 16), (16, 17, 13, 12), (14, 18, 16, 12), (19, 15, 13, 17), (59, 21, 22, 61), (77, 30, 31, 79), (75, 29, 30, 77), (73, 28, 29, 75), (71, 27, 28, 73), (69, 26, 27, 71), (67, 25, 26, 69), (65, 24, 25, 67), (63, 23, 24, 65), (61, 22, 23, 63), (56, 58, 60, 62, 64, 66, 68, 70, 72, 74, 76, 78), (0, 1, 32, 33), (1, 2, 34, 32), (2, 3, 35, 34), (3, 4, 36, 35), (4, 5, 37, 36), (5, 6, 38, 37), (6, 7, 39, 38), (7, 8, 40, 39), (8, 9, 41, 40), (9, 10, 42, 41), (10, 11, 43, 42), (11, 0, 33, 43), (44, 45, 55, 54, 53, 52, 51, 50, 49, 48, 47, 46), (11, 10, 54, 55), (1, 0, 45, 44), (8, 7, 51, 52), (5, 4, 48, 49), (0, 11, 55, 45), (2, 1, 44, 46), (9, 8, 52, 53), (6, 5, 49, 50), (3, 2, 46, 47), (10, 9, 53, 54), (7, 6, 50, 51), (57, 59, 58, 56), (59, 61, 60, 58), (61, 63, 62, 60), (63, 65, 64, 62), (65, 67, 66, 64), (67, 69, 68, 66), (69, 71, 70, 68), (71, 73, 72, 70), (73, 75, 74, 72), (75, 77, 76, 74), (77, 79, 78, 76), (79, 57, 56, 78), (57, 20, 21, 59)])
_uv = me_cylinder_003.uv_layers.new(name='UVMap')
_uv.uv.foreach_set('vector', [1.0, 0.8958, 1.0, 1.0, 0.9167, 1.0, 0.9167, 0.8958, 0.9167, 0.8958, 0.9167, 1.0, 0.8333, 1.0, 0.8333, 0.8958, 0.8333, 0.8958, 0.8333, 1.0, 0.75, 1.0, 0.75, 0.8958, 0.75, 0.8958, 0.75, 1.0, 0.6667, 1.0, 0.6667, 0.8958, 0.6667, 0.8958, 0.6667, 1.0, 0.5833, 1.0, 0.5833, 0.8958, 0.5833, 0.8958, 0.5833, 1.0, 0.5, 1.0, 0.5, 0.8958, 0.5, 0.8958, 0.5, 1.0, 0.4167, 1.0, 0.4167, 0.8958, 0.4167, 0.8958, 0.4167, 1.0, 0.3333, 1.0, 0.3333, 0.8958, 0.3333, 0.8958, 0.3333, 1.0, 0.25, 1.0, 0.25, 0.8958, 0.25, 0.8958, 0.25, 1.0, 0.1667, 1.0, 0.1667, 0.8958, 0.3659, 0.1831, 0.3838, 0.25, 0.3838, 0.25, 0.3659, 0.1831, 0.1667, 0.8958, 0.1667, 1.0, 0.08333, 1.0, 0.08333, 0.8958, 0.08333, 0.8958, 0.08333, 1.0, 7.451e-08, 1.0, 7.451e-08, 0.8958, 0.08333, 0.528, 0.08333, 0.8958, 7.451e-08, 0.8958, 7.451e-08, 0.528, 0.375, 0.0, 0.625, 0.0, 0.625, 0.25, 0.375, 0.25, 0.375, 0.25, 0.625, 0.25, 0.625, 0.5, 0.375, 0.5, 0.375, 0.5, 0.625, 0.5, 0.625, 0.75, 0.375, 0.75, 0.375, 0.75, 0.625, 0.75, 0.625, 1.0, 0.375, 1.0, 0.125, 0.5, 0.375, 0.5, 0.375, 0.75, 0.125, 0.75, 0.625, 0.5, 0.875, 0.5, 0.875, 0.75, 0.625, 0.75, 0.9167, 0.528, 0.9167, 0.8958, 0.8333, 0.8958, 0.8333, 0.528, 0.1667, 0.528, 0.1667, 0.8958, 0.08333, 0.8958, 0.08333, 0.528, 0.25, 0.528, 0.25, 0.8958, 0.1667, 0.8958, 0.1667, 0.528, 0.3333, 0.528, 0.3333, 0.8958, 0.25, 0.8958, 0.25, 0.528, 0.4167, 0.528, 0.4167, 0.8958, 0.3333, 0.8958, 0.3333, 0.528, 0.5, 0.528, 0.5, 0.8958, 0.4167, 0.8958, 0.4167, 0.528, 0.5833, 0.528, 0.5833, 0.8958, 0.5, 0.8958, 0.5, 0.528, 0.6667, 0.528, 0.6667, 0.8958, 0.5833, 0.8958, 0.5833, 0.528, 0.75, 0.528, 0.75, 0.8958, 0.6667, 0.8958, 0.6667, 0.528, 0.8333, 0.528, 0.8333, 0.8958, 0.75, 0.8958, 0.75, 0.528, 0.75, 0.4458, 0.8479, 0.4196, 0.9196, 0.3479, 0.9458, 0.25, 0.9196, 0.1521, 0.8479, 0.08043, 0.75, 0.05419, 0.6521, 0.08043, 0.5804, 0.1521, 0.5542, 0.25, 0.5804, 0.3479, 0.6521, 0.4196, 0.25, 0.3838, 0.3169, 0.3659, 0.37, 0.4578, 0.25, 0.49, 0.3169, 0.3659, 0.3659, 0.3169, 0.4578, 0.37, 0.37, 0.4578, 0.3659, 0.3169, 0.3838, 0.25, 0.49, 0.25, 0.4578, 0.37, 0.3838, 0.25, 0.3659, 0.1831, 0.4578, 0.13, 0.49, 0.25, 0.3659, 0.1831, 0.3169, 0.1341, 0.37, 0.04215, 0.4578, 0.13, 0.3169, 0.1341, 0.25, 0.1162, 0.25, 0.01, 0.37, 0.04215, 0.25, 0.1162, 0.1831, 0.1341, 0.13, 0.04215, 0.25, 0.01, 0.1831, 0.1341, 0.1341, 0.1831, 0.04215, 0.13, 0.13, 0.04215, 0.1341, 0.1831, 0.1162, 0.25, 0.01, 0.25, 0.04215, 0.13, 0.1162, 0.25, 0.1341, 0.3169, 0.04215, 0.37, 0.01, 0.25, 0.1341, 0.3169, 0.1831, 0.3659, 0.13, 0.4578, 0.04215, 0.37, 0.1831, 0.3659, 0.25, 0.3838, 0.25, 0.49, 0.13, 0.4578, 0.3169, 0.3659, 0.25, 0.3838, 0.1831, 0.3659, 0.1341, 0.3169, 0.1162, 0.25, 0.1341, 0.1831, 0.1831, 0.1341, 0.25, 0.1162, 0.3169, 0.1341, 0.3659, 0.1831, 0.3838, 0.25, 0.3659, 0.3169, 0.1831, 0.3659, 0.1341, 0.3169, 0.1341, 0.3169, 0.1831, 0.3659, 0.3169, 0.3659, 0.25, 0.3838, 0.25, 0.3838, 0.3169, 0.3659, 0.1341, 0.1831, 0.1831, 0.1341, 0.1831, 0.1341, 0.1341, 0.1831, 0.3169, 0.1341, 0.3659, 0.1831, 0.3659, 0.1831, 0.3169, 0.1341, 0.25, 0.3838, 0.1831, 0.3659, 0.1831, 0.3659, 0.25, 0.3838, 0.3659, 0.3169, 0.3169, 0.3659, 0.3169, 0.3659, 0.3659, 0.3169, 0.1162, 0.25, 0.1341, 0.1831, 0.1341, 0.1831, 0.1162, 0.25, 0.25, 0.1162, 0.3169, 0.1341, 0.3169, 0.1341, 0.25, 0.1162, 0.3838, 0.25, 0.3659, 0.3169, 0.3659, 0.3169, 0.3838, 0.25, 0.1341, 0.3169, 0.1162, 0.25, 0.1162, 0.25, 0.1341, 0.3169, 0.1831, 0.1341, 0.25, 0.1162, 0.25, 0.1162, 0.1831, 0.1341, 1.0, 0.528, 0.9167, 0.528, 0.9243, 0.5, 0.9923, 0.5, 0.9167, 0.528, 0.8333, 0.528, 0.841, 0.5, 0.909, 0.5, 0.8333, 0.528, 0.75, 0.528, 0.7577, 0.5, 0.8257, 0.5, 0.75, 0.528, 0.6667, 0.528, 0.6743, 0.5, 0.7423, 0.5, 0.6667, 0.528, 0.5833, 0.528, 0.591, 0.5, 0.659, 0.5, 0.5833, 0.528, 0.5, 0.528, 0.5077, 0.5, 0.5757, 0.5, 0.5, 0.528, 0.4167, 0.528, 0.4243, 0.5, 0.4923, 0.5, 0.4167, 0.528, 0.3333, 0.528, 0.341, 0.5, 0.409, 0.5, 0.3333, 0.528, 0.25, 0.528, 0.2577, 0.5, 0.3257, 0.5, 0.25, 0.528, 0.1667, 0.528, 0.1743, 0.5, 0.2423, 0.5, 0.1667, 0.528, 0.08333, 0.528, 0.09101, 0.5, 0.159, 0.5, 0.08333, 0.528, 7.451e-08, 0.528, 0.007673, 0.5, 0.07566, 0.5, 1.0, 0.528, 1.0, 0.8958, 0.9167, 0.8958, 0.9167, 0.528])
me_cylinder_003.use_remesh_fix_poles = True
me_cylinder_003.use_remesh_preserve_attributes = False
me_cylinder_003.use_mirror_vertex_groups = False
me_cylinder_003.update()
me_cube_004 = bpy.data.meshes.new('Cube.004')
me_cube_004.from_pydata([(-0.5145, -1.0, -1.0), (-1.0, -0.5145, -1.0), (-1.0, -0.5145, 1.0), (-0.5145, -1.0, 1.0), (-1.0, 0.5145, -1.0), (-0.5145, 1.0, -1.0), (-0.5145, 1.0, 1.0), (-1.0, 0.5145, 1.0), (0.5145, 1.0, -1.0), (1.0, 0.5145, -1.0), (1.0, 0.5145, 1.0), (0.5145, 1.0, 1.0), (1.0, -0.1865, -1.0), (0.1865, -1.0, -1.0), (0.1865, -1.0, 1.0), (1.0, -0.1865, 1.0)], [], [(10, 11, 6, 7, 2, 3, 14, 15), (4, 5, 8, 9, 12, 13, 0, 1), (1, 2, 7, 4), (5, 6, 11, 8), (0, 3, 2, 1), (6, 5, 4, 7), (10, 9, 8, 11), (13, 14, 3, 0), (14, 13, 12, 15), (9, 10, 15, 12)])
_uv = me_cube_004.uv_layers.new(name='UVMap')
_uv.uv.foreach_set('vector', [0.625, 0.5607, 0.6857, 0.5, 0.8143, 0.5, 0.875, 0.5607, 0.875, 0.6893, 0.8143, 0.75, 0.7267, 0.75, 0.625, 0.6483, 0.125, 0.5607, 0.1857, 0.5, 0.3143, 0.5, 0.375, 0.5607, 0.375, 0.6483, 0.2733, 0.75, 0.1857, 0.75, 0.125, 0.6893, 0.375, 0.06068, 0.625, 0.06068, 0.625, 0.1893, 0.375, 0.1893, 0.375, 0.3107, 0.625, 0.3107, 0.625, 0.4393, 0.375, 0.4393, 0.375, 0.9393, 0.625, 0.9393, 0.625, 1.0, 0.375, 1.0, 0.625, 0.3107, 0.375, 0.3107, 0.375, 0.1893, 0.625, 0.1893, 0.625, 0.5607, 0.375, 0.5607, 0.375, 0.4393, 0.625, 0.4393, 0.375, 0.8517, 0.625, 0.8517, 0.625, 0.9393, 0.375, 0.9393, 0.625, 0.8517, 0.375, 0.8517, 0.375, 0.6483, 0.625, 0.6483, 0.375, 0.5607, 0.625, 0.5607, 0.625, 0.6483, 0.375, 0.6483])
me_cube_004.use_remesh_fix_poles = True
me_cube_004.use_remesh_preserve_attributes = False
me_cube_004.use_mirror_vertex_groups = False
me_cube_004.update()
me_cube_005 = bpy.data.meshes.new('Cube.005')
me_cube_005.from_pydata([(-1.0, -0.7939, -1.0), (-1.0, -1.0, -0.7939), (-1.0, -0.9396, -0.9396), (-1.0, -1.0, 0.7939), (-1.0, -0.7939, 1.0), (-1.0, -0.9396, 0.9396), (-1.0, 1.0, -0.7939), (-1.0, 0.7939, -1.0), (-1.0, 0.9396, -0.9396), (-1.0, 0.7939, 1.0), (-1.0, 1.0, 0.7939), (-1.0, 0.9396, 0.9396), (1.0, -0.9112, -0.7763), (1.0, -0.7763, -0.9112), (1.0, -0.8717, -0.8717), (1.0, -0.7763, 0.9112), (1.0, -0.9112, 0.7763), (1.0, -0.8717, 0.8717), (1.0, 0.7763, -0.9112), (1.0, 0.9112, -0.7763), (1.0, 0.8717, -0.8717), (1.0, 0.9112, 0.7763), (1.0, 0.7763, 0.9112), (1.0, 0.8717, 0.8717), (1.0, 0.9396, -0.9396), (1.0, 0.7939, -1.0), (1.0, 1.0, -0.7939), (1.0, 0.7939, 1.0), (1.0, 0.9396, 0.9396), (1.0, 1.0, 0.7939), (1.0, -0.7939, -1.0), (1.0, -0.9396, -0.9396), (1.0, -1.0, -0.7939), (1.0, -0.9396, 0.9396), (1.0, -0.7939, 1.0), (1.0, -1.0, 0.7939), (2.211, 0.8717, -0.8717), (2.211, 0.7763, -0.9112), (2.211, 0.9112, -0.7763), (2.211, 0.7763, 0.9112), (2.211, 0.8717, 0.8717), (2.211, 0.9112, 0.7763), (2.211, -0.7763, -0.9112), (2.211, -0.8717, -0.8717), (2.211, -0.9112, -0.7763), (2.211, -0.8717, 0.8717), (2.211, -0.7763, 0.9112), (2.211, -0.9112, 0.7763)], [], [(32, 35, 3, 1), (15, 17, 45, 46), (27, 9, 4, 34), (0, 2, 1, 3, 5, 4, 9, 11, 10, 6, 8, 7), (6, 10, 29, 26), (25, 7, 8, 24), (24, 8, 6, 26), (9, 27, 28, 11), (11, 28, 29, 10), (0, 30, 31, 2), (2, 31, 32, 1), (34, 4, 5, 33), (33, 5, 3, 35), (7, 25, 30, 0), (20, 18, 25, 24), (19, 20, 24, 26), (22, 23, 28, 27), (23, 21, 29, 28), (13, 14, 31, 30), (14, 12, 32, 31), (17, 15, 34, 33), (16, 17, 33, 35), (18, 13, 30, 25), (12, 16, 35, 32), (15, 22, 27, 34), (21, 19, 26, 29), (37, 36, 38, 41, 40, 39, 46, 45, 47, 44, 43, 42), (21, 23, 40, 41), (22, 15, 46, 39), (18, 20, 36, 37), (17, 16, 47, 45), (14, 13, 42, 43), (19, 21, 41, 38), (20, 19, 38, 36), (13, 18, 37, 42), (12, 14, 43, 44), (23, 22, 39, 40), (16, 12, 44, 47)])
_uv = me_cube_005.uv_layers.new(name='UVMap')
_uv.uv.foreach_set('vector', [0.4008, 0.75, 0.5992, 0.75, 0.5992, 1.0, 0.4008, 1.0, 0.6139, 0.722, 0.609, 0.734, 0.609, 0.734, 0.6139, 0.722, 0.625, 0.5258, 0.875, 0.5258, 0.875, 0.7242, 0.625, 0.7242, 0.375, 0.02576, 0.3825, 0.007544, 0.4008, 0.0, 0.5992, 0.0, 0.6175, 0.007544, 0.625, 0.02576, 0.625, 0.2242, 0.6175, 0.2425, 0.5992, 0.25, 0.4008, 0.25, 0.3825, 0.2425, 0.375, 0.2242, 0.4008, 0.25, 0.5992, 0.25, 0.5992, 0.5, 0.4008, 0.5, 0.375, 0.5258, 0.125, 0.5258, 0.125, 0.5, 0.375, 0.5, 0.375, 0.5, 0.375, 0.25, 0.4008, 0.25, 0.4008, 0.5, 0.875, 0.5258, 0.625, 0.5258, 0.625, 0.5, 0.875, 0.5, 0.625, 0.25, 0.625, 0.5, 0.5992, 0.5, 0.5992, 0.25, 0.125, 0.7242, 0.375, 0.7242, 0.375, 0.75, 0.125, 0.75, 0.375, 1.0, 0.375, 0.75, 0.4008, 0.75, 0.4008, 1.0, 0.625, 0.7242, 0.875, 0.7242, 0.875, 0.75, 0.625, 0.75, 0.625, 0.75, 0.625, 1.0, 0.5992, 1.0, 0.5992, 0.75, 0.125, 0.5258, 0.375, 0.5258, 0.375, 0.7242, 0.125, 0.7242, 0.391, 0.516, 0.3861, 0.528, 0.375, 0.5258, 0.3825, 0.5075, 0.403, 0.5111, 0.391, 0.516, 0.3825, 0.5075, 0.4008, 0.5, 0.6139, 0.528, 0.609, 0.516, 0.6175, 0.5075, 0.625, 0.5258, 0.609, 0.516, 0.597, 0.5111, 0.5992, 0.5, 0.6175, 0.5075, 0.3861, 0.722, 0.391, 0.734, 0.3825, 0.7425, 0.375, 0.7242, 0.391, 0.734, 0.403, 0.7389, 0.4008, 0.75, 0.3825, 0.7425, 0.609, 0.734, 0.6139, 0.722, 0.625, 0.7242, 0.6175, 0.7425, 0.597, 0.7389, 0.609, 0.734, 0.6175, 0.7425, 0.5992, 0.75, 0.3861, 0.528, 0.3861, 0.722, 0.375, 0.7242, 0.375, 0.5258, 0.403, 0.7389, 0.597, 0.7389, 0.5992, 0.75, 0.4008, 0.75, 0.6139, 0.722, 0.6139, 0.528, 0.625, 0.5258, 0.625, 0.7242, 0.597, 0.5111, 0.403, 0.5111, 0.4008, 0.5, 0.5992, 0.5, 0.3861, 0.528, 0.391, 0.516, 0.403, 0.5111, 0.597, 0.5111, 0.609, 0.516, 0.6139, 0.528, 0.6139, 0.722, 0.609, 0.734, 0.597, 0.7389, 0.403, 0.7389, 0.391, 0.734, 0.3861, 0.722, 0.597, 0.5111, 0.609, 0.516, 0.609, 0.516, 0.597, 0.5111, 0.6139, 0.528, 0.6139, 0.722, 0.6139, 0.722, 0.6139, 0.528, 0.3861, 0.528, 0.391, 0.516, 0.391, 0.516, 0.3861, 0.528, 0.609, 0.734, 0.597, 0.7389, 0.597, 0.7389, 0.609, 0.734, 0.391, 0.734, 0.3861, 0.722, 0.3861, 0.722, 0.391, 0.734, 0.403, 0.5111, 0.597, 0.5111, 0.597, 0.5111, 0.403, 0.5111, 0.391, 0.516, 0.403, 0.5111, 0.403, 0.5111, 0.391, 0.516, 0.3861, 0.722, 0.3861, 0.528, 0.3861, 0.528, 0.3861, 0.722, 0.403, 0.7389, 0.391, 0.734, 0.391, 0.734, 0.403, 0.7389, 0.609, 0.516, 0.6139, 0.528, 0.6139, 0.528, 0.609, 0.516, 0.597, 0.7389, 0.403, 0.7389, 0.403, 0.7389, 0.597, 0.7389])
me_cube_005.use_remesh_fix_poles = True
me_cube_005.use_remesh_preserve_attributes = False
me_cube_005.use_mirror_vertex_groups = False
me_cube_005.update()

# ---- objects
ob_light = bpy.data.objects.new('Light', light_light)
ob_camera = bpy.data.objects.new('Camera', cam_camera)
ob_base = bpy.data.objects.new('base', me_cylinder)
ob_light_head = bpy.data.objects.new('Light Head', me_cube_001)
ob_light_001 = bpy.data.objects.new('Light.001', me_cube_002)
ob_speaker___camera = bpy.data.objects.new('Speaker / camera', me_cylinder_002)
ob_speaker___camera_001 = bpy.data.objects.new('Speaker / camera.001', me_cylinder_003)
ob_hanger = bpy.data.objects.new('Hanger', me_cube_004)
ob_info_distolay = bpy.data.objects.new('Info Distolay', me_cube_005)

# ---- transforms, parenting, visibility, modifiers, constraints
ob_light.location = (4.076, 1.005, 5.904)
ob_light.rotation_euler = (0.6503, 0.05522, 1.866)
ob_light.lock_rotations_4d = False
ob_light.empty_display_type = 'ARROWS'
ob_light.color = (0.0, 0.0, 0.0, 0.0)
ob_light.lineart.crease_threshold = 0.0
ob_camera.location = (7.359, -6.926, 4.958)
ob_camera.rotation_euler = (1.109, 0.0, 0.8149)
ob_camera.lock_rotations_4d = False
ob_camera.empty_display_type = 'ARROWS'
ob_camera.color = (0.0, 0.0, 0.0, 0.0)
ob_camera.display_type = 'WIRE'
ob_camera.lineart.crease_threshold = 0.0
ob_base.location = (0.0, 0.0, 0.0)
ob_base.scale = (1.0, 1.0, 1.294)
ob_base.lineart.crease_threshold = 0.0
ob_light_head.location = (0.0, -10.06, 30.53)
ob_light_head.scale = (0.9256, 1.939, 0.5061)
ob_light_head.lineart.crease_threshold = 0.0
ob_light_001.parent = ob_light_head
ob_light_001.matrix_parent_inverse = Matrix(((1.08, -0.0, -0.0, -0.0), (-0.0, 0.5157, 0.0, 5.188), (-0.0, -0.0, 1.976, -59.84), (-0.0, 0.0, -0.0, 1.0)))
ob_light_001.location = (0.0, -10.06, 30.29)
ob_light_001.scale = (0.9256, 1.939, 0.5061)
ob_light_001.lineart.crease_threshold = 0.0
ob_speaker___camera.location = (0.0, -1.102, 26.01)
ob_speaker___camera.rotation_euler = (-0.4075, 2.303, -1.774)
ob_speaker___camera.scale = (0.4242, 0.4242, 0.6947)
ob_speaker___camera.lineart.crease_threshold = 0.0
ob_speaker___camera_001.location = (0.0, 1.104, 26.01)
ob_speaker___camera_001.rotation_euler = (-0.4075, 2.303, 0.8623)
ob_speaker___camera_001.scale = (0.4242, 0.4242, 0.6947)
ob_speaker___camera_001.lineart.crease_threshold = 0.0
ob_hanger.location = (0.0, 0.0, 19.96)
ob_hanger.lineart.crease_threshold = 0.0
ob_info_distolay.parent = ob_hanger
ob_info_distolay.matrix_parent_inverse = Matrix(((1.0, -0.0, 0.0, -0.0), (-0.0, 1.0, -0.0, 0.0), (0.0, -0.0, 1.0, -19.96), (-0.0, 0.0, -0.0, 1.0)))
ob_info_distolay.location = (0.8933, 0.0, 19.65)
ob_info_distolay.scale = (0.1465, 2.268, 2.268)
ob_info_distolay.lineart.crease_threshold = 0.0

# ---- collection membership
col_collection.objects.link(ob_light)
col_collection.objects.link(ob_camera)
col_collection.objects.link(ob_base)
col_collection.objects.link(ob_light_head)
col_collection.objects.link(ob_light_001)
col_collection.objects.link(ob_speaker___camera)
col_collection.objects.link(ob_speaker___camera_001)
col_collection.objects.link(ob_hanger)
col_collection.objects.link(ob_info_distolay)

# ---- scene / render settings (as saved in the file)
scene.camera = ob_camera
scene.frame_start = 1; scene.frame_end = 250; scene.frame_set(1)
scene.render.engine = 'BLENDER_EEVEE_NEXT'
scene.cycles.use_denoising = False
scene.cycles.samples = 128
scene.cycles.sampling_pattern = 'TABULATED_SOBOL'
scene.cycles.use_adaptive_sampling = False
scene.cycles.use_light_tree = False
scene.view_settings.view_transform = 'Filmic'
bpy.context.view_layer.update()
